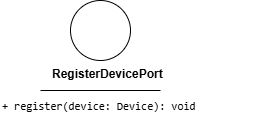

The diagram above was exported from draw.io. Its source (the exported page's mxGraphModel, read from the mxfile embedded in the PNG):
<mxGraphModel dx="258" dy="743" grid="1" gridSize="10" guides="1" tooltips="1" connect="1" arrows="1" fold="1" page="1" pageScale="1" pageWidth="850" pageHeight="1100" math="0" shadow="0">
  <root>
    <mxCell id="0" />
    <mxCell id="1" parent="0" />
    <mxCell id="3" value="" style="endArrow=none;html=1;" edge="1" parent="1">
      <mxGeometry width="50" height="50" relative="1" as="geometry">
        <mxPoint x="80" y="290" as="sourcePoint" />
        <mxPoint x="200" y="290" as="targetPoint" />
      </mxGeometry>
    </mxCell>
    <mxCell id="4" value="&lt;div style=&quot;font-family: Consolas, &amp;quot;Courier New&amp;quot;, monospace; font-weight: normal; line-height: 19px; white-space: pre;&quot;&gt;&lt;div style=&quot;&quot;&gt;&lt;span style=&quot;background-color: rgb(255, 255, 255);&quot;&gt;&lt;font style=&quot;color: rgb(0, 0, 0); font-size: 11px;&quot;&gt;+ register(device: Device): void&lt;/font&gt;&lt;/span&gt;&lt;/div&gt;&lt;/div&gt;" style="text;whiteSpace=wrap;html=1;" vertex="1" parent="1">
      <mxGeometry x="40" y="290" width="280" height="40" as="geometry" />
    </mxCell>
    <mxCell id="5" value="RegisterDevicePort" style="text;whiteSpace=wrap;fontStyle=1" vertex="1" parent="1">
      <mxGeometry x="90" y="260" width="140" height="40" as="geometry" />
    </mxCell>
    <mxCell id="6" value="" style="ellipse;whiteSpace=wrap;html=1;aspect=fixed;" vertex="1" parent="1">
      <mxGeometry x="110" y="200" width="60" height="60" as="geometry" />
    </mxCell>
  </root>
</mxGraphModel>